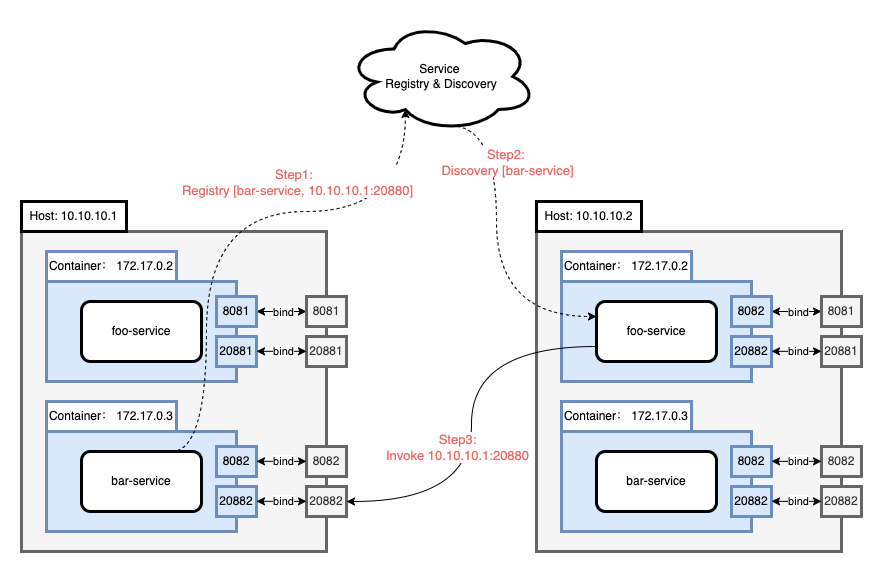

The diagram above was exported from draw.io. Its source (the exported page's mxGraphModel, read from the mxfile embedded in the PNG):
<mxGraphModel dx="1381" dy="852" grid="1" gridSize="10" guides="1" tooltips="1" connect="1" arrows="1" fold="1" page="1" pageScale="1" pageWidth="1169" pageHeight="827" math="0" shadow="0">
  <root>
    <mxCell id="0" />
    <mxCell id="1" parent="0" />
    <mxCell id="yEW_nxIFdAlWWvUywlqb-1" value="" style="rounded=0;whiteSpace=wrap;html=1;fillColor=#f5f5f5;strokeColor=#666666;strokeWidth=3;fontColor=#333333;" parent="1" vertex="1">
      <mxGeometry x="135" y="300" width="305" height="320" as="geometry" />
    </mxCell>
    <mxCell id="yEW_nxIFdAlWWvUywlqb-3" value="Service &lt;br&gt;Registry &amp;amp; Discovery" style="ellipse;shape=cloud;whiteSpace=wrap;html=1;direction=east;strokeWidth=3;" parent="1" vertex="1">
      <mxGeometry x="460" y="90" width="190" height="110" as="geometry" />
    </mxCell>
    <mxCell id="bntzoPI_WEvzsF_B0O63-1" value="" style="rounded=0;whiteSpace=wrap;html=1;strokeWidth=3;fillColor=#dae8fc;strokeColor=#6c8ebf;" vertex="1" parent="1">
      <mxGeometry x="160" y="350" width="190" height="100" as="geometry" />
    </mxCell>
    <mxCell id="bntzoPI_WEvzsF_B0O63-2" value="" style="rounded=0;whiteSpace=wrap;html=1;strokeWidth=3;fillColor=#dae8fc;strokeColor=#6c8ebf;container=0;" vertex="1" parent="1">
      <mxGeometry x="160" y="500" width="190" height="100" as="geometry" />
    </mxCell>
    <mxCell id="bntzoPI_WEvzsF_B0O63-3" value="foo-service" style="rounded=1;whiteSpace=wrap;html=1;strokeWidth=3;" vertex="1" parent="1">
      <mxGeometry x="195" y="370" width="120" height="60" as="geometry" />
    </mxCell>
    <mxCell id="bntzoPI_WEvzsF_B0O63-5" value="Host: 10.10.10.1" style="text;html=1;align=center;verticalAlign=middle;whiteSpace=wrap;rounded=0;strokeWidth=3;fillColor=default;strokeColor=default;" vertex="1" parent="1">
      <mxGeometry x="135" y="270" width="105" height="30" as="geometry" />
    </mxCell>
    <mxCell id="bntzoPI_WEvzsF_B0O63-54" style="edgeStyle=orthogonalEdgeStyle;curved=1;rounded=0;orthogonalLoop=1;jettySize=auto;html=1;exitX=0.75;exitY=0;exitDx=0;exitDy=0;entryX=0.31;entryY=0.8;entryDx=0;entryDy=0;entryPerimeter=0;startArrow=none;startFill=0;dashed=1;" edge="1" parent="1" source="bntzoPI_WEvzsF_B0O63-4" target="yEW_nxIFdAlWWvUywlqb-3">
      <mxGeometry relative="1" as="geometry">
        <Array as="points">
          <mxPoint x="320" y="520" />
          <mxPoint x="320" y="280" />
          <mxPoint x="519" y="280" />
        </Array>
      </mxGeometry>
    </mxCell>
    <mxCell id="bntzoPI_WEvzsF_B0O63-55" value="&lt;font style=&quot;font-size: 13px;&quot;&gt;Step1:&amp;nbsp; &lt;br&gt;Registry [bar-service, 10.10.10.1:20880]&lt;/font&gt;" style="edgeLabel;html=1;align=center;verticalAlign=middle;resizable=0;points=[];fontColor=#EA6B66;" vertex="1" connectable="0" parent="bntzoPI_WEvzsF_B0O63-54">
      <mxGeometry x="0.3336" relative="1" as="geometry">
        <mxPoint x="-19" y="-30" as="offset" />
      </mxGeometry>
    </mxCell>
    <mxCell id="bntzoPI_WEvzsF_B0O63-4" value="bar-service" style="rounded=1;whiteSpace=wrap;html=1;strokeWidth=3;" vertex="1" parent="1">
      <mxGeometry x="195" y="520" width="120" height="60" as="geometry" />
    </mxCell>
    <mxCell id="bntzoPI_WEvzsF_B0O63-6" value="Container： 172.17.0.2" style="text;html=1;strokeColor=#6C8EBF;fillColor=default;align=center;verticalAlign=middle;whiteSpace=wrap;rounded=0;strokeWidth=3;gradientColor=none;" vertex="1" parent="1">
      <mxGeometry x="160" y="320" width="130" height="30" as="geometry" />
    </mxCell>
    <mxCell id="bntzoPI_WEvzsF_B0O63-7" value="Container： 172.17.0.3" style="text;html=1;strokeColor=#6C8EBF;fillColor=default;align=center;verticalAlign=middle;whiteSpace=wrap;rounded=0;strokeWidth=3;gradientColor=none;" vertex="1" parent="1">
      <mxGeometry x="160" y="470" width="130" height="30" as="geometry" />
    </mxCell>
    <mxCell id="bntzoPI_WEvzsF_B0O63-8" value="20881" style="text;html=1;strokeColor=#6c8ebf;fillColor=#dae8fc;align=center;verticalAlign=middle;whiteSpace=wrap;rounded=0;strokeWidth=3;" vertex="1" parent="1">
      <mxGeometry x="330" y="405" width="40" height="30" as="geometry" />
    </mxCell>
    <mxCell id="bntzoPI_WEvzsF_B0O63-16" style="edgeStyle=orthogonalEdgeStyle;rounded=0;orthogonalLoop=1;jettySize=auto;html=1;exitX=1;exitY=0.5;exitDx=0;exitDy=0;entryX=0;entryY=0.5;entryDx=0;entryDy=0;startArrow=classic;startFill=1;" edge="1" parent="1" source="bntzoPI_WEvzsF_B0O63-9" target="bntzoPI_WEvzsF_B0O63-12">
      <mxGeometry relative="1" as="geometry" />
    </mxCell>
    <mxCell id="bntzoPI_WEvzsF_B0O63-17" value="bind" style="edgeLabel;html=1;align=center;verticalAlign=middle;resizable=0;points=[];" vertex="1" connectable="0" parent="bntzoPI_WEvzsF_B0O63-16">
      <mxGeometry x="0.04" relative="1" as="geometry">
        <mxPoint as="offset" />
      </mxGeometry>
    </mxCell>
    <mxCell id="bntzoPI_WEvzsF_B0O63-9" value="8081" style="text;html=1;strokeColor=#6c8ebf;fillColor=#dae8fc;align=center;verticalAlign=middle;whiteSpace=wrap;rounded=0;strokeWidth=3;" vertex="1" parent="1">
      <mxGeometry x="330" y="365" width="40" height="30" as="geometry" />
    </mxCell>
    <mxCell id="bntzoPI_WEvzsF_B0O63-10" value="8082" style="text;html=1;strokeColor=#6c8ebf;fillColor=#dae8fc;align=center;verticalAlign=middle;whiteSpace=wrap;rounded=0;strokeWidth=3;" vertex="1" parent="1">
      <mxGeometry x="330" y="515" width="40" height="30" as="geometry" />
    </mxCell>
    <mxCell id="bntzoPI_WEvzsF_B0O63-11" value="20882" style="text;html=1;strokeColor=#6c8ebf;fillColor=#dae8fc;align=center;verticalAlign=middle;whiteSpace=wrap;rounded=0;strokeWidth=3;" vertex="1" parent="1">
      <mxGeometry x="330" y="555" width="40" height="30" as="geometry" />
    </mxCell>
    <mxCell id="bntzoPI_WEvzsF_B0O63-12" value="8081" style="text;html=1;strokeColor=#666666;fillColor=#f5f5f5;align=center;verticalAlign=middle;whiteSpace=wrap;rounded=0;strokeWidth=3;fontColor=#333333;" vertex="1" parent="1">
      <mxGeometry x="420" y="365" width="40" height="30" as="geometry" />
    </mxCell>
    <mxCell id="bntzoPI_WEvzsF_B0O63-13" value="20881" style="text;html=1;strokeColor=#666666;fillColor=#f5f5f5;align=center;verticalAlign=middle;whiteSpace=wrap;rounded=0;strokeWidth=3;fontColor=#333333;" vertex="1" parent="1">
      <mxGeometry x="420" y="405" width="40" height="30" as="geometry" />
    </mxCell>
    <mxCell id="bntzoPI_WEvzsF_B0O63-14" value="20882" style="text;html=1;strokeColor=#666666;fillColor=#f5f5f5;align=center;verticalAlign=middle;whiteSpace=wrap;rounded=0;strokeWidth=3;fontColor=#333333;" vertex="1" parent="1">
      <mxGeometry x="420" y="555" width="40" height="30" as="geometry" />
    </mxCell>
    <mxCell id="bntzoPI_WEvzsF_B0O63-15" value="8082" style="text;html=1;strokeColor=#666666;fillColor=#f5f5f5;align=center;verticalAlign=middle;whiteSpace=wrap;rounded=0;strokeWidth=3;fontColor=#333333;" vertex="1" parent="1">
      <mxGeometry x="420" y="515" width="40" height="30" as="geometry" />
    </mxCell>
    <mxCell id="bntzoPI_WEvzsF_B0O63-19" style="edgeStyle=orthogonalEdgeStyle;rounded=0;orthogonalLoop=1;jettySize=auto;html=1;exitX=1;exitY=0.5;exitDx=0;exitDy=0;entryX=0;entryY=0.5;entryDx=0;entryDy=0;startArrow=classic;startFill=1;" edge="1" parent="1">
      <mxGeometry relative="1" as="geometry">
        <mxPoint x="370" y="419.83" as="sourcePoint" />
        <mxPoint x="420" y="419.83" as="targetPoint" />
      </mxGeometry>
    </mxCell>
    <mxCell id="bntzoPI_WEvzsF_B0O63-20" value="bind" style="edgeLabel;html=1;align=center;verticalAlign=middle;resizable=0;points=[];" vertex="1" connectable="0" parent="bntzoPI_WEvzsF_B0O63-19">
      <mxGeometry x="0.04" relative="1" as="geometry">
        <mxPoint as="offset" />
      </mxGeometry>
    </mxCell>
    <mxCell id="bntzoPI_WEvzsF_B0O63-21" style="edgeStyle=orthogonalEdgeStyle;rounded=0;orthogonalLoop=1;jettySize=auto;html=1;exitX=1;exitY=0.5;exitDx=0;exitDy=0;entryX=0;entryY=0.5;entryDx=0;entryDy=0;startArrow=classic;startFill=1;" edge="1" parent="1">
      <mxGeometry relative="1" as="geometry">
        <mxPoint x="370" y="529.8299999999999" as="sourcePoint" />
        <mxPoint x="420" y="529.8299999999999" as="targetPoint" />
      </mxGeometry>
    </mxCell>
    <mxCell id="bntzoPI_WEvzsF_B0O63-22" value="bind" style="edgeLabel;html=1;align=center;verticalAlign=middle;resizable=0;points=[];" vertex="1" connectable="0" parent="bntzoPI_WEvzsF_B0O63-21">
      <mxGeometry x="0.04" relative="1" as="geometry">
        <mxPoint as="offset" />
      </mxGeometry>
    </mxCell>
    <mxCell id="bntzoPI_WEvzsF_B0O63-23" style="edgeStyle=orthogonalEdgeStyle;rounded=0;orthogonalLoop=1;jettySize=auto;html=1;exitX=1;exitY=0.5;exitDx=0;exitDy=0;entryX=0;entryY=0.5;entryDx=0;entryDy=0;startArrow=classic;startFill=1;" edge="1" parent="1">
      <mxGeometry relative="1" as="geometry">
        <mxPoint x="370" y="569.8299999999999" as="sourcePoint" />
        <mxPoint x="420" y="569.8299999999999" as="targetPoint" />
      </mxGeometry>
    </mxCell>
    <mxCell id="bntzoPI_WEvzsF_B0O63-24" value="bind" style="edgeLabel;html=1;align=center;verticalAlign=middle;resizable=0;points=[];" vertex="1" connectable="0" parent="bntzoPI_WEvzsF_B0O63-23">
      <mxGeometry x="0.04" relative="1" as="geometry">
        <mxPoint as="offset" />
      </mxGeometry>
    </mxCell>
    <mxCell id="bntzoPI_WEvzsF_B0O63-25" value="" style="rounded=0;whiteSpace=wrap;html=1;fillColor=#f5f5f5;strokeColor=#666666;strokeWidth=3;fontColor=#333333;" vertex="1" parent="1">
      <mxGeometry x="650" y="300" width="305" height="320" as="geometry" />
    </mxCell>
    <mxCell id="bntzoPI_WEvzsF_B0O63-26" value="" style="rounded=0;whiteSpace=wrap;html=1;strokeWidth=3;fillColor=#dae8fc;strokeColor=#6c8ebf;" vertex="1" parent="1">
      <mxGeometry x="675" y="350" width="190" height="100" as="geometry" />
    </mxCell>
    <mxCell id="bntzoPI_WEvzsF_B0O63-27" value="" style="rounded=0;whiteSpace=wrap;html=1;strokeWidth=3;fillColor=#dae8fc;strokeColor=#6c8ebf;container=0;" vertex="1" parent="1">
      <mxGeometry x="675" y="500" width="190" height="100" as="geometry" />
    </mxCell>
    <mxCell id="bntzoPI_WEvzsF_B0O63-52" style="edgeStyle=orthogonalEdgeStyle;curved=1;rounded=0;orthogonalLoop=1;jettySize=auto;html=1;exitX=0;exitY=0.75;exitDx=0;exitDy=0;entryX=1;entryY=0.5;entryDx=0;entryDy=0;startArrow=none;startFill=0;" edge="1" parent="1" source="bntzoPI_WEvzsF_B0O63-28" target="bntzoPI_WEvzsF_B0O63-14">
      <mxGeometry relative="1" as="geometry" />
    </mxCell>
    <mxCell id="bntzoPI_WEvzsF_B0O63-57" value="Step3:&lt;br&gt;Invoke 10.10.10.1:20880" style="edgeLabel;html=1;align=center;verticalAlign=middle;resizable=0;points=[];fontSize=13;fontColor=#EA6B66;" vertex="1" connectable="0" parent="bntzoPI_WEvzsF_B0O63-52">
      <mxGeometry x="0.5704" y="-13" relative="1" as="geometry">
        <mxPoint x="23" y="-42" as="offset" />
      </mxGeometry>
    </mxCell>
    <mxCell id="bntzoPI_WEvzsF_B0O63-28" value="foo-service" style="rounded=1;whiteSpace=wrap;html=1;strokeWidth=3;" vertex="1" parent="1">
      <mxGeometry x="710" y="370" width="120" height="60" as="geometry" />
    </mxCell>
    <mxCell id="bntzoPI_WEvzsF_B0O63-29" value="Host: 10.10.10.2" style="text;html=1;align=center;verticalAlign=middle;whiteSpace=wrap;rounded=0;strokeWidth=3;fillColor=default;strokeColor=default;" vertex="1" parent="1">
      <mxGeometry x="650" y="270" width="105" height="30" as="geometry" />
    </mxCell>
    <mxCell id="bntzoPI_WEvzsF_B0O63-30" value="bar-service" style="rounded=1;whiteSpace=wrap;html=1;strokeWidth=3;" vertex="1" parent="1">
      <mxGeometry x="710" y="520" width="120" height="60" as="geometry" />
    </mxCell>
    <mxCell id="bntzoPI_WEvzsF_B0O63-31" value="Container： 172.17.0.2" style="text;html=1;strokeColor=#6C8EBF;fillColor=default;align=center;verticalAlign=middle;whiteSpace=wrap;rounded=0;strokeWidth=3;gradientColor=none;" vertex="1" parent="1">
      <mxGeometry x="675" y="320" width="130" height="30" as="geometry" />
    </mxCell>
    <mxCell id="bntzoPI_WEvzsF_B0O63-32" value="Container： 172.17.0.3" style="text;html=1;strokeColor=#6C8EBF;fillColor=default;align=center;verticalAlign=middle;whiteSpace=wrap;rounded=0;strokeWidth=3;gradientColor=none;" vertex="1" parent="1">
      <mxGeometry x="675" y="470" width="130" height="30" as="geometry" />
    </mxCell>
    <mxCell id="bntzoPI_WEvzsF_B0O63-33" value="20882" style="text;html=1;strokeColor=#6c8ebf;fillColor=#dae8fc;align=center;verticalAlign=middle;whiteSpace=wrap;rounded=0;strokeWidth=3;" vertex="1" parent="1">
      <mxGeometry x="845" y="405" width="40" height="30" as="geometry" />
    </mxCell>
    <mxCell id="bntzoPI_WEvzsF_B0O63-34" style="edgeStyle=orthogonalEdgeStyle;rounded=0;orthogonalLoop=1;jettySize=auto;html=1;exitX=1;exitY=0.5;exitDx=0;exitDy=0;entryX=0;entryY=0.5;entryDx=0;entryDy=0;startArrow=classic;startFill=1;" edge="1" source="bntzoPI_WEvzsF_B0O63-36" target="bntzoPI_WEvzsF_B0O63-39" parent="1">
      <mxGeometry relative="1" as="geometry" />
    </mxCell>
    <mxCell id="bntzoPI_WEvzsF_B0O63-35" value="bind" style="edgeLabel;html=1;align=center;verticalAlign=middle;resizable=0;points=[];" vertex="1" connectable="0" parent="bntzoPI_WEvzsF_B0O63-34">
      <mxGeometry x="0.04" relative="1" as="geometry">
        <mxPoint as="offset" />
      </mxGeometry>
    </mxCell>
    <mxCell id="bntzoPI_WEvzsF_B0O63-36" value="8082" style="text;html=1;strokeColor=#6c8ebf;fillColor=#dae8fc;align=center;verticalAlign=middle;whiteSpace=wrap;rounded=0;strokeWidth=3;" vertex="1" parent="1">
      <mxGeometry x="845" y="365" width="40" height="30" as="geometry" />
    </mxCell>
    <mxCell id="bntzoPI_WEvzsF_B0O63-37" value="8082" style="text;html=1;strokeColor=#6c8ebf;fillColor=#dae8fc;align=center;verticalAlign=middle;whiteSpace=wrap;rounded=0;strokeWidth=3;" vertex="1" parent="1">
      <mxGeometry x="845" y="515" width="40" height="30" as="geometry" />
    </mxCell>
    <mxCell id="bntzoPI_WEvzsF_B0O63-38" value="20882" style="text;html=1;strokeColor=#6c8ebf;fillColor=#dae8fc;align=center;verticalAlign=middle;whiteSpace=wrap;rounded=0;strokeWidth=3;" vertex="1" parent="1">
      <mxGeometry x="845" y="555" width="40" height="30" as="geometry" />
    </mxCell>
    <mxCell id="bntzoPI_WEvzsF_B0O63-39" value="8081" style="text;html=1;strokeColor=#666666;fillColor=#f5f5f5;align=center;verticalAlign=middle;whiteSpace=wrap;rounded=0;strokeWidth=3;fontColor=#333333;" vertex="1" parent="1">
      <mxGeometry x="935" y="365" width="40" height="30" as="geometry" />
    </mxCell>
    <mxCell id="bntzoPI_WEvzsF_B0O63-40" value="20881" style="text;html=1;strokeColor=#666666;fillColor=#f5f5f5;align=center;verticalAlign=middle;whiteSpace=wrap;rounded=0;strokeWidth=3;fontColor=#333333;" vertex="1" parent="1">
      <mxGeometry x="935" y="405" width="40" height="30" as="geometry" />
    </mxCell>
    <mxCell id="bntzoPI_WEvzsF_B0O63-41" value="20882" style="text;html=1;strokeColor=#666666;fillColor=#f5f5f5;align=center;verticalAlign=middle;whiteSpace=wrap;rounded=0;strokeWidth=3;fontColor=#333333;" vertex="1" parent="1">
      <mxGeometry x="935" y="555" width="40" height="30" as="geometry" />
    </mxCell>
    <mxCell id="bntzoPI_WEvzsF_B0O63-42" value="8082" style="text;html=1;strokeColor=#666666;fillColor=#f5f5f5;align=center;verticalAlign=middle;whiteSpace=wrap;rounded=0;strokeWidth=3;fontColor=#333333;" vertex="1" parent="1">
      <mxGeometry x="935" y="515" width="40" height="30" as="geometry" />
    </mxCell>
    <mxCell id="bntzoPI_WEvzsF_B0O63-43" style="edgeStyle=orthogonalEdgeStyle;rounded=0;orthogonalLoop=1;jettySize=auto;html=1;exitX=1;exitY=0.5;exitDx=0;exitDy=0;entryX=0;entryY=0.5;entryDx=0;entryDy=0;startArrow=classic;startFill=1;" edge="1" parent="1">
      <mxGeometry relative="1" as="geometry">
        <mxPoint x="885" y="419.8299999999999" as="sourcePoint" />
        <mxPoint x="935" y="419.8299999999999" as="targetPoint" />
      </mxGeometry>
    </mxCell>
    <mxCell id="bntzoPI_WEvzsF_B0O63-44" value="bind" style="edgeLabel;html=1;align=center;verticalAlign=middle;resizable=0;points=[];" vertex="1" connectable="0" parent="bntzoPI_WEvzsF_B0O63-43">
      <mxGeometry x="0.04" relative="1" as="geometry">
        <mxPoint as="offset" />
      </mxGeometry>
    </mxCell>
    <mxCell id="bntzoPI_WEvzsF_B0O63-45" style="edgeStyle=orthogonalEdgeStyle;rounded=0;orthogonalLoop=1;jettySize=auto;html=1;exitX=1;exitY=0.5;exitDx=0;exitDy=0;entryX=0;entryY=0.5;entryDx=0;entryDy=0;startArrow=classic;startFill=1;" edge="1" parent="1">
      <mxGeometry relative="1" as="geometry">
        <mxPoint x="885" y="529.8299999999999" as="sourcePoint" />
        <mxPoint x="935" y="529.8299999999999" as="targetPoint" />
      </mxGeometry>
    </mxCell>
    <mxCell id="bntzoPI_WEvzsF_B0O63-46" value="bind" style="edgeLabel;html=1;align=center;verticalAlign=middle;resizable=0;points=[];" vertex="1" connectable="0" parent="bntzoPI_WEvzsF_B0O63-45">
      <mxGeometry x="0.04" relative="1" as="geometry">
        <mxPoint as="offset" />
      </mxGeometry>
    </mxCell>
    <mxCell id="bntzoPI_WEvzsF_B0O63-47" style="edgeStyle=orthogonalEdgeStyle;rounded=0;orthogonalLoop=1;jettySize=auto;html=1;exitX=1;exitY=0.5;exitDx=0;exitDy=0;entryX=0;entryY=0.5;entryDx=0;entryDy=0;startArrow=classic;startFill=1;" edge="1" parent="1">
      <mxGeometry relative="1" as="geometry">
        <mxPoint x="885" y="569.8299999999999" as="sourcePoint" />
        <mxPoint x="935" y="569.8299999999999" as="targetPoint" />
      </mxGeometry>
    </mxCell>
    <mxCell id="bntzoPI_WEvzsF_B0O63-48" value="bind" style="edgeLabel;html=1;align=center;verticalAlign=middle;resizable=0;points=[];" vertex="1" connectable="0" parent="bntzoPI_WEvzsF_B0O63-47">
      <mxGeometry x="0.04" relative="1" as="geometry">
        <mxPoint as="offset" />
      </mxGeometry>
    </mxCell>
    <mxCell id="bntzoPI_WEvzsF_B0O63-53" style="edgeStyle=orthogonalEdgeStyle;curved=1;rounded=0;orthogonalLoop=1;jettySize=auto;html=1;exitX=0.55;exitY=0.95;exitDx=0;exitDy=0;exitPerimeter=0;entryX=0;entryY=0.25;entryDx=0;entryDy=0;startArrow=none;startFill=0;dashed=1;" edge="1" parent="1" source="yEW_nxIFdAlWWvUywlqb-3" target="bntzoPI_WEvzsF_B0O63-28">
      <mxGeometry relative="1" as="geometry">
        <Array as="points">
          <mxPoint x="610" y="195" />
          <mxPoint x="610" y="385" />
        </Array>
      </mxGeometry>
    </mxCell>
    <mxCell id="bntzoPI_WEvzsF_B0O63-56" value="Step2: &lt;br&gt;Discovery [bar-service]" style="edgeLabel;html=1;align=center;verticalAlign=middle;resizable=0;points=[];fontSize=13;fontColor=#EA6B66;" vertex="1" connectable="0" parent="bntzoPI_WEvzsF_B0O63-53">
      <mxGeometry x="-0.3452" relative="1" as="geometry">
        <mxPoint x="10" y="-29" as="offset" />
      </mxGeometry>
    </mxCell>
  </root>
</mxGraphModel>